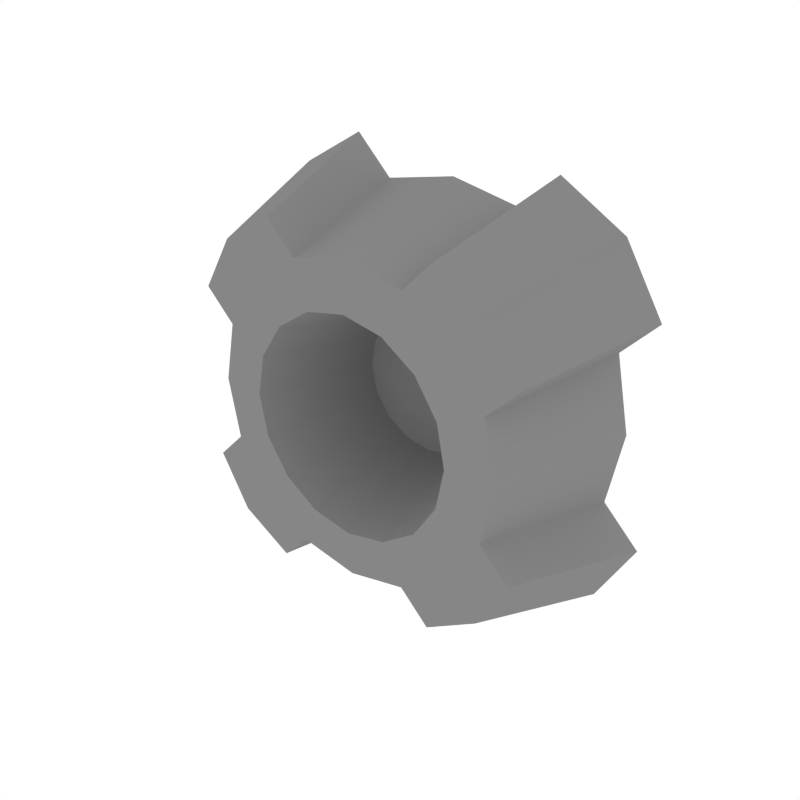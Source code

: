 # Source: Details_Output_Small.blend  (saved by Blender 3.4.6; exported with 4.5.12 LTS)
import bpy
from mathutils import Matrix  # noqa: F401  (used for matrix-valued properties, if any)

bpy.ops.wm.read_factory_settings(use_empty=True)
scene = bpy.context.scene
scene.name = 'Scene'

# ---- collections
col_collection_1 = bpy.data.collections.new('Collection 1'); scene.collection.children.link(col_collection_1)

# ---- materials (node trees are filled in below, after node groups)
mat_darkgrey = bpy.data.materials.new('DarkGrey')
mat_darkgrey.alpha_threshold = 0.0
mat_darkgrey.diffuse_color = (0.2395, 0.2395, 0.2395, 1.0)
mat_darkgrey.roughness = 0.5

# ---- node groups
ng_auto_smooth = bpy.data.node_groups.new('Auto Smooth', 'GeometryNodeTree')
_s = ng_auto_smooth.interface.new_socket(name='Geometry', in_out='OUTPUT', socket_type='NodeSocketGeometry')
_s = ng_auto_smooth.interface.new_socket(name='Geometry', in_out='INPUT', socket_type='NodeSocketGeometry')
_s = ng_auto_smooth.interface.new_socket(name='Angle', in_out='INPUT', socket_type='NodeSocketFloat')
_s.subtype = 'ANGLE'
_s.min_value = 0.0
_s.max_value = 3.142
ng_auto_smooth.is_modifier = True
_N = ng_auto_smooth.nodes; _L = ng_auto_smooth.links
n0 = _N.new('NodeGroupOutput'); n0.name = 'Group Output'; n0.location = (480, -100)
n1 = _N.new('NodeGroupInput'); n1.name = 'Group Input'; n1.location = (-420, -300)
n2 = _N.new('NodeGroupInput'); n2.name = 'Group Input.001'; n2.location = (-60, -100)
n3 = _N.new('GeometryNodeSetShadeSmooth'); n3.name = 'Set Shade Smooth'; n3.location = (120, -100)
n3.domain = 'EDGE'
n4 = _N.new('GeometryNodeSetShadeSmooth'); n4.name = 'Set Shade Smooth.001'; n4.location = (300, -100)
n5 = _N.new('GeometryNodeInputMeshEdgeAngle'); n5.name = 'Edge Angle'; n5.location = (-420, -220)
n6 = _N.new('GeometryNodeInputEdgeSmooth'); n6.name = 'Is Edge Smooth'; n6.location = (-60, -160)
n7 = _N.new('GeometryNodeInputShadeSmooth'); n7.name = 'Is Face Smooth'; n7.location = (-240, -340)
n8 = _N.new('FunctionNodeBooleanMath'); n8.name = 'Boolean Math'; n8.location = (-60, -220)
n9 = _N.new('FunctionNodeCompare'); n9.name = 'Compare'; n9.location = (-240, -180)
n9.operation = 'LESS_EQUAL'
_L.new(n5.outputs[0], n9.inputs[0])
_L.new(n4.outputs[0], n0.inputs[0])
_L.new(n1.outputs[1], n9.inputs[1])
_L.new(n9.outputs[0], n8.inputs[0])
_L.new(n7.outputs[0], n8.inputs[1])
_L.new(n2.outputs[0], n3.inputs[0])
_L.new(n6.outputs[0], n3.inputs[1])
_L.new(n3.outputs[0], n4.inputs[0])
_L.new(n8.outputs[0], n3.inputs[2])
n0.is_active_output = True

# ---- material node trees

# ---- world
world_world = bpy.data.worlds.new('World'); scene.world = world_world
world_world.color = (1.0, 1.0, 1.0)
world_world.use_sun_shadow = False
world_world.sun_shadow_jitter_overblur = 0.0
world_world.cycles.sampling_method = 'NONE'
world_world.cycles.sample_map_resolution = 256

# ---- meshes
me_cube_052 = bpy.data.meshes.new('Cube.052')
me_cube_052.from_pydata([(-0.02809, -0.0255, 0.02809), (-0.01862, 0.0174, 0.01862), (-0.0367, -0.0255, 0.0152), (-0.02433, 0.0174, 0.01008), (-0.03972, -0.0255, -1.807e-07), (-0.02633, 0.0174, -2.831e-07), (-0.0367, -0.0255, -0.0152), (-0.02433, 0.0174, -0.01008), (-0.02809, -0.0255, -0.02809), (-0.01862, 0.0174, -0.01862), (-0.0152, -0.0255, -0.0367), (-0.01008, 0.0174, -0.02433), (8.009e-08, -0.0255, -0.03972), (7.544e-08, 0.0174, -0.02633), (0.0152, -0.0255, -0.0367), (0.01008, 0.0174, -0.02433), (0.02809, -0.0255, -0.02809), (0.01862, 0.0174, -0.01862), (0.0367, -0.0255, -0.0152), (0.02433, 0.0174, -0.01008), (0.03972, -0.0255, -2.85e-07), (0.02633, 0.0174, -2.822e-07), (0.0367, -0.0255, 0.0152), (0.02433, 0.0174, 0.01008), (0.02809, -0.0255, 0.02809), (0.01862, 0.0174, 0.01862), (0.0152, -0.0255, 0.0367), (0.01008, 0.0174, 0.02433), (7.823e-08, -0.0255, 0.03972), (7.544e-08, 0.0174, 0.02633), (-0.0152, -0.0255, 0.0367), (-0.01008, 0.0174, 0.02433), (-0.04024, -0.02402, 0.04024), (-0.05258, -0.02402, 0.02178), (-0.05691, -0.02402, -1.807e-07), (-0.05258, -0.02402, -0.02178), (-0.04024, -0.02402, -0.04024), (-0.02178, -0.02402, -0.05258), (8.009e-08, -0.02402, -0.05691), (0.02178, -0.02402, -0.05258), (0.04024, -0.02402, -0.04024), (0.05258, -0.02402, -0.02178), (0.05691, -0.02402, -1.825e-07), (0.05258, -0.02402, 0.02178), (0.04024, -0.02402, 0.04024), (0.02178, -0.02402, 0.05258), (-2.421e-08, -0.02402, 0.05691), (-0.02178, -0.02402, 0.05258), (-0.05013, 0.02865, 0.05013), (-0.0655, 0.02865, 0.02713), (-0.0709, 0.02865, -1.788e-07), (-0.0655, 0.02865, -0.02713), (-0.05013, 0.02865, -0.05013), (-0.02713, 0.02865, -0.0655), (-2.98e-08, 0.02865, -0.0709), (0.02713, 0.02865, -0.0655), (0.05013, 0.02865, -0.05013), (0.0655, 0.02865, -0.02713), (0.0709, 0.02865, -1.825e-07), (0.0655, 0.02865, 0.02713), (0.05013, 0.02865, 0.05013), (0.02713, 0.02865, 0.0655), (-2.98e-08, 0.02865, 0.0709), (-0.02713, 0.02865, 0.0655), (-0.05214, -0.02402, 0.05214), (-0.06358, -0.02402, 0.03277), (0.03277, -0.02402, -0.06358), (0.05214, -0.02402, -0.05214), (0.06358, -0.02402, -0.03277), (-0.03277, -0.02402, 0.06358), (-0.06496, 0.02865, 0.06496), (-0.0792, 0.02865, 0.04083), (0.04083, 0.02865, -0.0792), (0.06496, 0.02865, -0.06496), (0.0792, 0.02865, -0.04083), (-0.04083, 0.02865, 0.07919), (-0.06314, -0.02402, -0.03234), (-0.05167, -0.02402, -0.05167), (-0.03234, -0.02402, -0.06314), (0.06314, -0.02402, 0.03234), (0.05167, -0.02402, 0.05167), (0.03234, -0.02402, 0.06314), (-0.07865, 0.02865, -0.04029), (-0.06437, 0.02865, -0.06437), (-0.04029, 0.02865, -0.07865), (0.07865, 0.02865, 0.04028), (0.06437, 0.02865, 0.06437), (0.04029, 0.02865, 0.07865)], [], [(0, 2, 3, 1), (2, 4, 5, 3), (4, 6, 7, 5), (6, 8, 9, 7), (8, 10, 11, 9), (10, 12, 13, 11), (12, 14, 15, 13), (14, 16, 17, 15), (16, 18, 19, 17), (18, 20, 21, 19), (20, 22, 23, 21), (22, 24, 25, 23), (24, 26, 27, 25), (26, 28, 29, 27), (3, 5, 7, 9, 11, 13, 15, 17, 19, 21, 23, 25, 27, 29, 31, 1), (28, 30, 31, 29), (30, 0, 1, 31), (10, 37, 38, 12), (20, 42, 43, 22), (30, 47, 32, 0), (6, 35, 36, 8), (16, 40, 41, 18), (26, 45, 46, 28), (2, 33, 34, 4), (12, 38, 39, 14), (22, 43, 44, 24), (8, 36, 37, 10), (18, 41, 42, 20), (28, 46, 47, 30), (4, 34, 35, 6), (14, 39, 40, 16), (0, 32, 33, 2), (24, 44, 45, 26), (36, 35, 76, 77), (38, 37, 53, 54), (46, 45, 61, 62), (39, 38, 54, 55), (47, 46, 62, 63), (56, 57, 74, 73), (39, 55, 72, 66), (55, 56, 73, 72), (49, 33, 65, 71), (34, 33, 49, 50), (42, 41, 57, 58), (35, 34, 50, 51), (43, 42, 58, 59), (59, 60, 86, 85), (52, 53, 84, 83), (45, 44, 80, 81), (67, 66, 72, 73), (65, 64, 70, 71), (64, 69, 75, 70), (68, 67, 73, 74), (63, 48, 70, 75), (47, 63, 75, 69), (33, 32, 64, 65), (57, 41, 68, 74), (40, 39, 66, 67), (41, 40, 67, 68), (32, 47, 69, 64), (48, 49, 71, 70), (81, 80, 86, 87), (77, 76, 82, 83), (80, 79, 85, 86), (78, 77, 83, 84), (35, 51, 82, 76), (60, 61, 87, 86), (53, 37, 78, 84), (61, 45, 81, 87), (37, 36, 77, 78), (43, 59, 85, 79), (44, 43, 79, 80), (51, 52, 83, 82)])
me_cube_052.polygons.foreach_set('use_smooth', [1, 1, 1, 1, 1, 1, 1, 1, 1, 1, 1, 1, 1, 1, 1, 1, 1, 1, 1, 1, 1, 1, 1, 1, 1, 1, 1, 1, 1, 1, 1, 1, 1, 1, 1, 1, 1, 1, 0, 1, 0, 1, 1, 1, 1, 1, 0, 0, 1, 1, 1, 1, 1, 0, 1, 1, 1, 1, 1, 1, 0, 1, 1, 1, 1, 1, 0, 1, 1, 1, 1, 1, 0])
me_cube_052.materials.append(mat_darkgrey)
me_cube_052.use_remesh_preserve_volume = False
me_cube_052.use_remesh_preserve_attributes = False
me_cube_052.use_mirror_vertex_groups = False
me_cube_052.update()

# ---- objects
ob_details_output_small = bpy.data.objects.new('Details_Output_Small', me_cube_052)

# ---- transforms, parenting, visibility, modifiers, constraints
ob_details_output_small.location = (0.0, 0.0, 0.0)
ob_details_output_small.lineart.crease_threshold = 0.0
_m = ob_details_output_small.modifiers.new('Auto Smooth', 'NODES')
_m.node_group = ng_auto_smooth
_gi = [s.identifier for s in ng_auto_smooth.interface.items_tree if s.item_type == 'SOCKET' and s.in_out == 'INPUT']
_m[_gi[1]] = 0.5236  # Angle

# ---- collection membership
col_collection_1.objects.link(ob_details_output_small)

# ---- scene / render settings (as saved in the file)
scene.frame_start = 1; scene.frame_end = 250; scene.frame_set(0)
scene.render.engine = 'CYCLES'
scene.render.resolution_x = 1000
scene.render.resolution_y = 1000
scene.render.dither_intensity = 0.0
scene.cycles.samples = 200
scene.cycles.sampling_pattern = 'TABULATED_SOBOL'
scene.cycles.light_sampling_threshold = 0.0
scene.cycles.use_adaptive_sampling = False
scene.cycles.use_light_tree = False
scene.cycles.caustics_reflective = False
scene.cycles.caustics_refractive = False
scene.cycles.blur_glossy = 0.0
scene.cycles.max_bounces = 2
scene.cycles.pixel_filter_type = 'GAUSSIAN'
scene.cycles.sample_clamp_indirect = 0.0
scene.view_settings.view_transform = 'Standard'
bpy.context.view_layer.update()

# ---- added for rendering (the .blend has no active camera): camera
cam_auto = bpy.data.cameras.new('AutoCamera')
cam_auto.lens = 50.0
cam_auto.sensor_width = 36.0
cam_auto.clip_end = 1000.0
ob_auto_camera = bpy.data.objects.new('AutoCamera', cam_auto)
scene.collection.objects.link(ob_auto_camera)
ob_auto_camera.location = (0.21322, -0.254289, 0.170576)
ob_auto_camera.rotation_euler = (1.09748, -7.21219e-08, 0.694738)
scene.camera = ob_auto_camera
bpy.context.view_layer.update()
